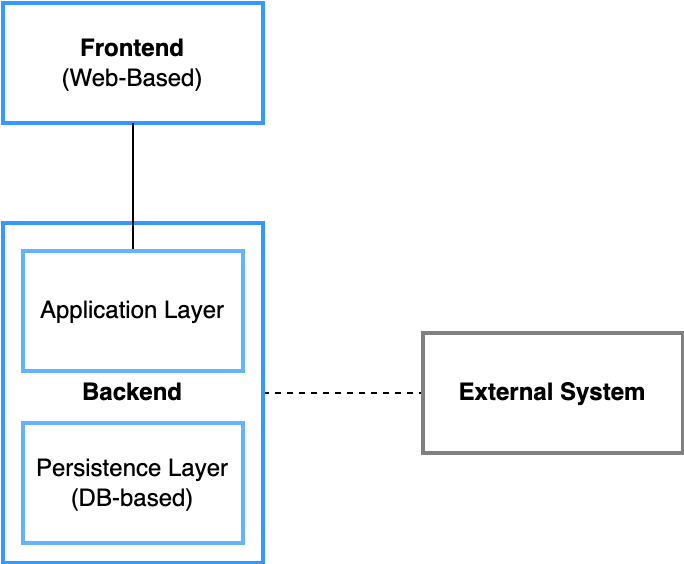

The diagram above was exported from draw.io. Its source (the exported page's mxGraphModel, read from the mxfile embedded in the PNG):
<mxGraphModel dx="975" dy="786" grid="1" gridSize="10" guides="1" tooltips="1" connect="1" arrows="1" fold="1" page="1" pageScale="1" pageWidth="1169" pageHeight="827" math="0" shadow="0">
  <root>
    <mxCell id="0" />
    <mxCell id="1" parent="0" />
    <mxCell id="2" value="&lt;b&gt;Frontend&lt;/b&gt;&lt;br&gt;(Web-Based)" style="whiteSpace=wrap;html=1;strokeColor=#3399FF;strokeWidth=2;" parent="1" vertex="1">
      <mxGeometry x="230" y="230" width="130" height="60" as="geometry" />
    </mxCell>
    <mxCell id="8" style="edgeStyle=none;html=1;exitX=1;exitY=0.5;exitDx=0;exitDy=0;strokeColor=default;startArrow=none;startFill=0;endArrow=none;endFill=0;dashed=1;" parent="1" source="3" target="6" edge="1">
      <mxGeometry relative="1" as="geometry" />
    </mxCell>
    <mxCell id="3" value="&lt;b&gt;Backend&lt;/b&gt;" style="whiteSpace=wrap;html=1;strokeColor=#3399FF;strokeWidth=2;" parent="1" vertex="1">
      <mxGeometry x="230" y="340" width="130" height="170" as="geometry" />
    </mxCell>
    <mxCell id="7" style="edgeStyle=none;html=1;exitX=0.5;exitY=0;exitDx=0;exitDy=0;startArrow=none;startFill=0;strokeColor=default;endArrow=none;endFill=0;" parent="1" source="4" target="2" edge="1">
      <mxGeometry relative="1" as="geometry" />
    </mxCell>
    <mxCell id="4" value="Application Layer" style="whiteSpace=wrap;html=1;strokeColor=#66B2FF;strokeWidth=2;" parent="1" vertex="1">
      <mxGeometry x="240" y="354" width="110" height="60" as="geometry" />
    </mxCell>
    <mxCell id="5" value="Persistence Layer&lt;br&gt;(DB-based)" style="whiteSpace=wrap;html=1;strokeColor=#66B2FF;strokeWidth=2;" parent="1" vertex="1">
      <mxGeometry x="240" y="440" width="110" height="60" as="geometry" />
    </mxCell>
    <mxCell id="6" value="&lt;b&gt;External System&lt;/b&gt;" style="whiteSpace=wrap;html=1;strokeWidth=2;strokeColor=#808080;" parent="1" vertex="1">
      <mxGeometry x="440" y="395" width="130" height="60" as="geometry" />
    </mxCell>
  </root>
</mxGraphModel>